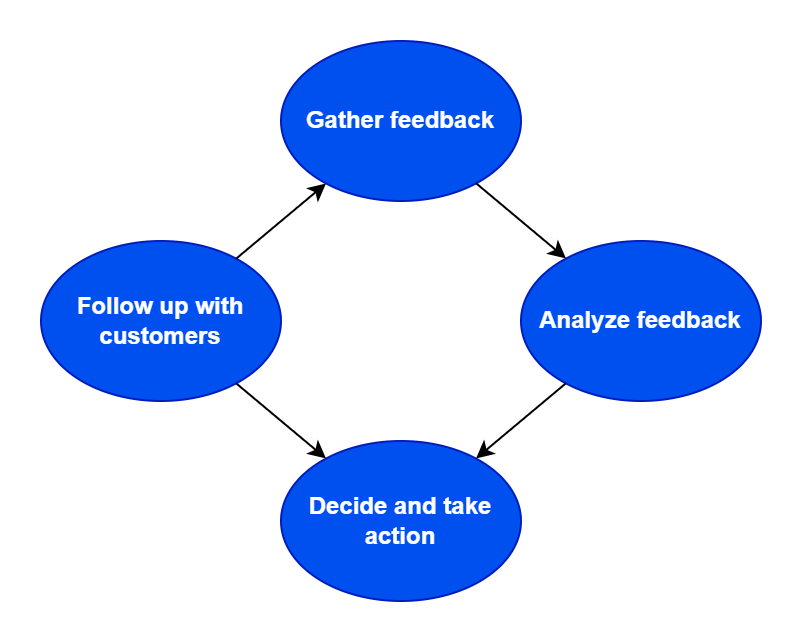

The diagram above was exported from draw.io. Its source (the exported page's mxGraphModel, read from the mxfile embedded in the PNG):
<mxGraphModel dx="1379" dy="774" grid="1" gridSize="10" guides="1" tooltips="1" connect="1" arrows="1" fold="1" page="1" pageScale="1" pageWidth="827" pageHeight="1169" math="0" shadow="0">
  <root>
    <mxCell id="0" />
    <mxCell id="1" parent="0" />
    <mxCell id="ahZnnZb_zH8rUqiJ11xn-1" value="&lt;b&gt;Gather feedback&lt;/b&gt;" style="ellipse;whiteSpace=wrap;html=1;fillColor=#0050ef;strokeColor=#001DBC;fontColor=#ffffff;" vertex="1" parent="1">
      <mxGeometry x="320" y="120" width="120" height="80" as="geometry" />
    </mxCell>
    <mxCell id="ahZnnZb_zH8rUqiJ11xn-2" value="&lt;b&gt;Analyze feedback&lt;/b&gt;" style="ellipse;whiteSpace=wrap;html=1;fillColor=#0050ef;fontColor=#ffffff;strokeColor=#001DBC;" vertex="1" parent="1">
      <mxGeometry x="440" y="220" width="120" height="80" as="geometry" />
    </mxCell>
    <mxCell id="ahZnnZb_zH8rUqiJ11xn-3" value="&lt;b&gt;Follow up with customers&lt;/b&gt;" style="ellipse;whiteSpace=wrap;html=1;fillColor=#0050ef;fontColor=#ffffff;strokeColor=#001DBC;" vertex="1" parent="1">
      <mxGeometry x="200" y="220" width="120" height="80" as="geometry" />
    </mxCell>
    <mxCell id="ahZnnZb_zH8rUqiJ11xn-4" value="&lt;b&gt;Decide and take action&lt;/b&gt;" style="ellipse;whiteSpace=wrap;html=1;fillColor=#0050ef;fontColor=#ffffff;strokeColor=#001DBC;" vertex="1" parent="1">
      <mxGeometry x="320" y="320" width="120" height="80" as="geometry" />
    </mxCell>
    <mxCell id="ahZnnZb_zH8rUqiJ11xn-17" value="" style="endArrow=classic;html=1;rounded=0;" edge="1" parent="1" source="ahZnnZb_zH8rUqiJ11xn-3" target="ahZnnZb_zH8rUqiJ11xn-1">
      <mxGeometry width="50" height="50" relative="1" as="geometry">
        <mxPoint x="200" y="200" as="sourcePoint" />
        <mxPoint x="250" y="150" as="targetPoint" />
      </mxGeometry>
    </mxCell>
    <mxCell id="ahZnnZb_zH8rUqiJ11xn-18" value="" style="endArrow=classic;html=1;rounded=0;" edge="1" parent="1" source="ahZnnZb_zH8rUqiJ11xn-2" target="ahZnnZb_zH8rUqiJ11xn-4">
      <mxGeometry width="50" height="50" relative="1" as="geometry">
        <mxPoint x="308" y="239" as="sourcePoint" />
        <mxPoint x="353" y="201" as="targetPoint" />
      </mxGeometry>
    </mxCell>
    <mxCell id="ahZnnZb_zH8rUqiJ11xn-19" value="" style="endArrow=classic;html=1;rounded=0;" edge="1" parent="1" source="ahZnnZb_zH8rUqiJ11xn-3" target="ahZnnZb_zH8rUqiJ11xn-4">
      <mxGeometry width="50" height="50" relative="1" as="geometry">
        <mxPoint x="318" y="249" as="sourcePoint" />
        <mxPoint x="363" y="211" as="targetPoint" />
      </mxGeometry>
    </mxCell>
    <mxCell id="ahZnnZb_zH8rUqiJ11xn-20" value="" style="endArrow=classic;html=1;rounded=0;" edge="1" parent="1" source="ahZnnZb_zH8rUqiJ11xn-1" target="ahZnnZb_zH8rUqiJ11xn-2">
      <mxGeometry width="50" height="50" relative="1" as="geometry">
        <mxPoint x="328" y="259" as="sourcePoint" />
        <mxPoint x="373" y="221" as="targetPoint" />
      </mxGeometry>
    </mxCell>
  </root>
</mxGraphModel>